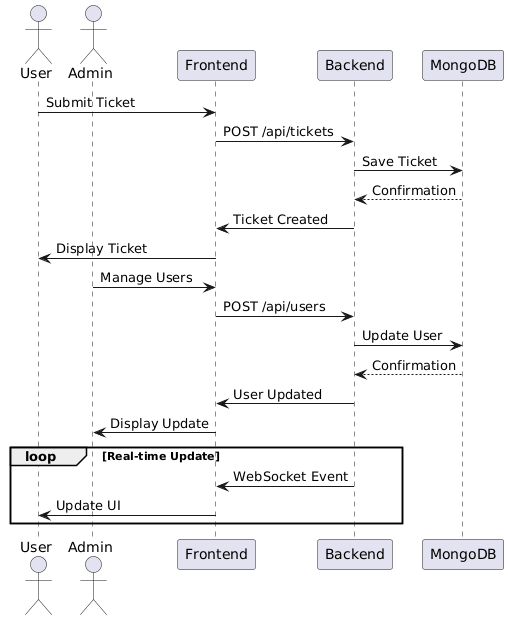

The diagram above was rendered by PlantUML. Its source (embedded in the PNG):
@startuml
actor User
actor Admin
participant "Frontend" as F
participant "Backend" as B
participant "MongoDB" as M

User -> F: Submit Ticket
F -> B: POST /api/tickets
B -> M: Save Ticket
M --> B: Confirmation
B -> F: Ticket Created
F -> User: Display Ticket

Admin -> F: Manage Users
F -> B: POST /api/users
B -> M: Update User
M --> B: Confirmation
B -> F: User Updated
F -> Admin: Display Update

loop Real-time Update
  B -> F: WebSocket Event
  F -> User: Update UI
end
@enduml